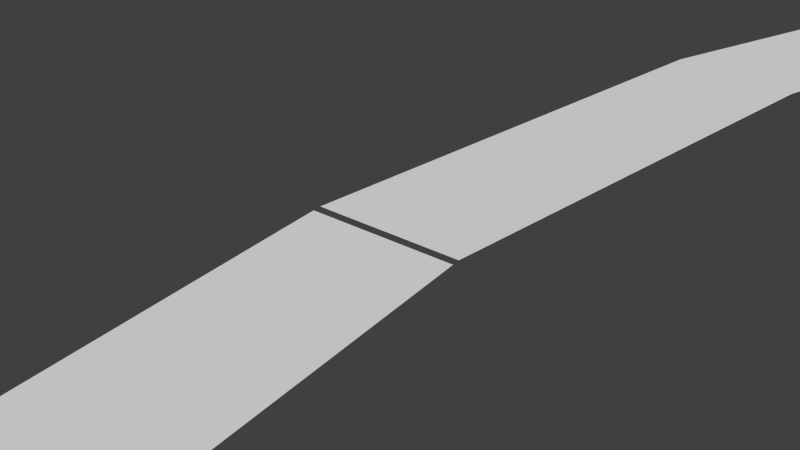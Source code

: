 # Source: RadialBar.blend  (saved by Blender 2.73.0; exported with 4.5.12 LTS)
import bpy
from mathutils import Matrix  # noqa: F401  (used for matrix-valued properties, if any)

bpy.ops.wm.read_factory_settings(use_empty=True)
scene = bpy.context.scene
scene.name = 'Scene'

# ---- collections
col_collection_1 = bpy.data.collections.new('Collection 1'); scene.collection.children.link(col_collection_1)

# ---- world
world_world = bpy.data.worlds.new('World'); scene.world = world_world
world_world.color = (0.05088, 0.05088, 0.05088)
world_world.use_sun_shadow = False
world_world.sun_shadow_jitter_overblur = 0.0
world_world.cycles.sampling_method = 'MANUAL'
world_world.cycles.sample_map_resolution = 256

# ---- meshes
me_circle = bpy.data.meshes.new('Circle')
me_circle.from_pydata([(0.0, 1.0, 0.0), (-0.1951, 0.9808, 0.0), (-0.3827, 0.9239, 0.0), (-0.5556, 0.8315, 0.0), (-0.7071, 0.7071, 0.0), (-0.8315, 0.5556, 0.0), (-0.9239, 0.3827, 0.0), (-0.9808, 0.1951, 0.0), (-1.0, 7.55e-08, 0.0), (-0.9808, -0.1951, 0.0), (-0.9239, -0.3827, 0.0), (-0.8315, -0.5556, 0.0), (-0.7071, -0.7071, 0.0), (-0.5556, -0.8315, 0.0), (-0.3827, -0.9239, 0.0), (-0.1951, -0.9808, 0.0), (3.258e-07, -1.0, 0.0), (0.1951, -0.9808, 0.0), (0.3827, -0.9239, 0.0), (0.5556, -0.8315, 0.0), (0.7071, -0.7071, 0.0), (0.8315, -0.5556, 0.0), (0.9239, -0.3827, 0.0), (0.9808, -0.1951, 0.0), (1.0, 9.656e-07, 0.0), (0.9762, 0.2043, 4.473e-26), (0.9239, 0.3827, 0.0), (0.8315, 0.5556, 0.0), (0.7071, 0.7071, 0.0), (0.5556, 0.8315, 0.0), (0.3827, 0.9239, 0.0), (0.1951, 0.9808, 0.0), (0.00329, 0.9508, -1.737e-28), (-0.1822, 0.9325, -1.737e-28), (-0.3606, 0.8784, -1.737e-28), (-0.525, 0.7905, -1.737e-28), (-0.669, 0.6723, -1.737e-28), (-0.7873, 0.5282, -1.737e-28), (-0.8751, 0.3638, -1.737e-28), (-0.9292, 0.1855, -1.737e-28), (-0.9475, -3.255e-05, -1.737e-28), (-0.9292, -0.1855, -1.737e-28), (-0.8751, -0.3639, -1.737e-28), (-0.7873, -0.5283, -1.737e-28), (-0.669, -0.6724, -1.737e-28), (-0.525, -0.7906, -1.737e-28), (-0.3606, -0.8785, -1.737e-28), (-0.1822, -0.9326, -1.737e-28), (0.00329, -0.9508, -1.737e-28), (0.1888, -0.9326, -1.737e-28), (0.3671, -0.8785, -1.737e-28), (0.5315, -0.7906, -1.737e-28), (0.6756, -0.6724, -1.737e-28), (0.7939, -0.5283, -1.737e-28), (0.8817, -0.3639, -1.737e-28), (0.9358, -0.1855, -1.737e-28), (0.9541, -3.17e-05, -1.737e-28), (0.9306, 0.1979, 5.029e-26), (0.8817, 0.3638, -1.737e-28), (0.7939, 0.5282, -1.737e-28), (0.6756, 0.6723, -1.737e-28), (0.5315, 0.7905, -1.737e-28), (0.3671, 0.8784, -1.737e-28), (0.1888, 0.9325, -1.737e-28), (-0.9997, -0.003154, 0.0), (-0.9472, -0.003031, -1.737e-28)], [], [(21, 22, 54, 53), (10, 11, 43, 42), (30, 31, 63, 62), (19, 20, 52, 51), (64, 9, 41, 65), (28, 29, 61, 60), (17, 18, 50, 49), (6, 7, 39, 38), (26, 27, 59, 58), (4, 5, 37, 36), (15, 16, 48, 47), (24, 25, 57, 56), (2, 3, 35, 34), (13, 14, 46, 45), (22, 23, 55, 54), (0, 1, 33, 32), (11, 12, 44, 43), (31, 0, 32, 63), (20, 21, 53, 52), (9, 10, 42, 41), (29, 30, 62, 61), (18, 19, 51, 50), (7, 8, 40, 39), (27, 28, 60, 59), (16, 17, 49, 48), (5, 6, 38, 37), (25, 26, 58, 57), (3, 4, 36, 35), (14, 15, 47, 46), (23, 24, 56, 55), (1, 2, 34, 33), (12, 13, 45, 44)])
me_circle.use_remesh_preserve_volume = False
me_circle.use_remesh_preserve_attributes = False
me_circle.use_mirror_vertex_groups = False
me_circle.update()
arm_armature_001 = bpy.data.armatures.new('Armature.001')  # bones are not reproduced

# ---- objects
ob_armature = bpy.data.objects.new('Armature', arm_armature_001)
ob_circle = bpy.data.objects.new('Circle', me_circle)

# ---- transforms, parenting, visibility, modifiers, constraints
ob_armature.location = (0.0, 0.0, 0.0)
ob_armature.rotation_euler = (-1.571, -2.22e-16, 2.22e-16)
ob_armature.lineart.crease_threshold = 0.0
ob_circle.parent = ob_armature
ob_circle.matrix_parent_inverse = Matrix(((1.0, 2.22e-16, 2.22e-16, 0.0), (2.22e-16, -8.782e-07, -1.0, 0.0), (-2.22e-16, 1.0, -8.782e-07, 0.0), (0.0, 0.0, 0.0, 1.0)))
ob_circle.location = (0.0, 0.0, 0.0)
ob_circle.lineart.crease_threshold = 0.0
_vg = ob_circle.vertex_groups.new(name='Bone')
_vg.add([64, 65], 1.0, 'REPLACE')
_vg = ob_circle.vertex_groups.new(name='Bone.002')
for _i, _w in zip([9, 41], [0.9968, 0.9965]): _vg.add([_i], _w, 'REPLACE')
_vg = ob_circle.vertex_groups.new(name='Bone.003')
for _i, _w in zip([10, 42], [1.0, 1.0]): _vg.add([_i], _w, 'REPLACE')
_vg = ob_circle.vertex_groups.new(name='Bone.004')
for _i, _w in zip([11, 43], [0.9999, 0.9999]): _vg.add([_i], _w, 'REPLACE')
_vg = ob_circle.vertex_groups.new(name='Bone.005')
for _i, _w in zip([12, 44], [0.9995, 0.9995]): _vg.add([_i], _w, 'REPLACE')
_vg = ob_circle.vertex_groups.new(name='Bone.006')
for _i, _w in zip([13, 45], [0.9979, 0.9977]): _vg.add([_i], _w, 'REPLACE')
_vg = ob_circle.vertex_groups.new(name='Bone.007')
for _i, _w in zip([14, 46], [0.9944, 0.994]): _vg.add([_i], _w, 'REPLACE')
_vg = ob_circle.vertex_groups.new(name='Bone.008')
for _i, _w in zip([15, 47], [0.9993, 0.9993]): _vg.add([_i], _w, 'REPLACE')
_vg = ob_circle.vertex_groups.new(name='Bone.009')
for _i, _w in zip([16, 48], [0.9999, 0.9999]): _vg.add([_i], _w, 'REPLACE')
_vg = ob_circle.vertex_groups.new(name='Bone.010')
for _i, _w in zip([17, 49], [0.9965, 0.9962]): _vg.add([_i], _w, 'REPLACE')
_vg = ob_circle.vertex_groups.new(name='Bone.011')
for _i, _w in zip([18, 50], [0.9966, 0.9964]): _vg.add([_i], _w, 'REPLACE')
_vg = ob_circle.vertex_groups.new(name='Bone.012')
for _i, _w in zip([19, 51], [0.9992, 0.9992]): _vg.add([_i], _w, 'REPLACE')
_vg = ob_circle.vertex_groups.new(name='Bone.013')
for _i, _w in zip([20, 52], [0.9992, 0.9991]): _vg.add([_i], _w, 'REPLACE')
_vg = ob_circle.vertex_groups.new(name='Bone.014')
for _i, _w in zip([21, 53], [0.9967, 0.9964]): _vg.add([_i], _w, 'REPLACE')
_vg = ob_circle.vertex_groups.new(name='Bone.015')
for _i, _w in zip([22, 54], [0.9968, 0.9965]): _vg.add([_i], _w, 'REPLACE')
_vg = ob_circle.vertex_groups.new(name='Bone.016')
for _i, _w in zip([23, 55], [0.9954, 0.995]): _vg.add([_i], _w, 'REPLACE')
_vg = ob_circle.vertex_groups.new(name='Bone.017')
for _i, _w in zip([24, 56], [0.993, 0.9925]): _vg.add([_i], _w, 'REPLACE')
_vg = ob_circle.vertex_groups.new(name='Bone.018')
for _i, _w in zip([25, 57], [1.0, 0.998]): _vg.add([_i], _w, 'REPLACE')
_vg = ob_circle.vertex_groups.new(name='Bone.019')
for _i, _w in zip([26, 58], [0.9907, 0.9898]): _vg.add([_i], _w, 'REPLACE')
_vg = ob_circle.vertex_groups.new(name='Bone.020')
for _i, _w in zip([27, 59], [0.9996, 0.9995]): _vg.add([_i], _w, 'REPLACE')
_vg = ob_circle.vertex_groups.new(name='Bone.021')
for _i, _w in zip([28, 60], [0.9997, 0.9997]): _vg.add([_i], _w, 'REPLACE')
_vg = ob_circle.vertex_groups.new(name='Bone.022')
for _i, _w in zip([29, 61], [0.9997, 0.9997]): _vg.add([_i], _w, 'REPLACE')
_vg = ob_circle.vertex_groups.new(name='Bone.023')
for _i, _w in zip([30, 62], [0.9891, 0.9882]): _vg.add([_i], _w, 'REPLACE')
_vg = ob_circle.vertex_groups.new(name='Bone.024')
for _i, _w in zip([31, 63], [0.998, 0.9978]): _vg.add([_i], _w, 'REPLACE')
_vg = ob_circle.vertex_groups.new(name='Bone.025')
for _i, _w in zip([0, 32], [1.0, 1.0]): _vg.add([_i], _w, 'REPLACE')
_vg = ob_circle.vertex_groups.new(name='Bone.026')
for _i, _w in zip([1, 33], [0.9997, 0.9997]): _vg.add([_i], _w, 'REPLACE')
_vg = ob_circle.vertex_groups.new(name='Bone.027')
for _i, _w in zip([2, 34], [0.991, 0.9902]): _vg.add([_i], _w, 'REPLACE')
_vg = ob_circle.vertex_groups.new(name='Bone.028')
for _i, _w in zip([3, 35], [0.9997, 0.9996]): _vg.add([_i], _w, 'REPLACE')
_vg = ob_circle.vertex_groups.new(name='Bone.029')
for _i, _w in zip([4, 36], [0.999, 0.999]): _vg.add([_i], _w, 'REPLACE')
_vg = ob_circle.vertex_groups.new(name='Bone.030')
for _i, _w in zip([5, 37], [0.9993, 0.9992]): _vg.add([_i], _w, 'REPLACE')
_vg = ob_circle.vertex_groups.new(name='Bone.031')
for _i, _w in zip([6, 38], [0.9999, 0.9999]): _vg.add([_i], _w, 'REPLACE')
_vg = ob_circle.vertex_groups.new(name='Bone.032')
for _i, _w in zip([7, 39], [0.9994, 0.9994]): _vg.add([_i], _w, 'REPLACE')
_vg = ob_circle.vertex_groups.new(name='SomethingElse')
_vg.add([8, 40], 1.0, 'REPLACE')
_m = ob_circle.modifiers.new('Armature', 'ARMATURE')
_m.object = ob_armature

# ---- collection membership
col_collection_1.objects.link(ob_armature)
col_collection_1.objects.link(ob_circle)

# ---- scene / render settings (as saved in the file)
scene.frame_start = 0; scene.frame_end = 100; scene.frame_set(0)
scene.render.engine = 'BLENDER_EEVEE_NEXT'
scene.render.resolution_percentage = 50
scene.render.dither_intensity = 0.0
scene.cycles.use_denoising = False
scene.cycles.samples = 10
scene.cycles.sampling_pattern = 'TABULATED_SOBOL'
scene.cycles.light_sampling_threshold = 0.0
scene.cycles.use_adaptive_sampling = False
scene.cycles.use_light_tree = False
scene.cycles.blur_glossy = 0.0
scene.cycles.volume_bounces = 1
scene.cycles.pixel_filter_type = 'GAUSSIAN'
scene.cycles.sample_clamp_indirect = 0.0
scene.view_settings.view_transform = 'Standard'
bpy.context.view_layer.update()

# ---- added for rendering (the .blend has no active camera and no usable light): camera, sun
cam_auto = bpy.data.cameras.new('AutoCamera')
cam_auto.lens = 50.0
cam_auto.sensor_width = 36.0
cam_auto.clip_end = 1000.0
ob_auto_camera = bpy.data.objects.new('AutoCamera', cam_auto)
scene.collection.objects.link(ob_auto_camera)
ob_auto_camera.location = (-0.788553, -0.216062, 0.148036)
ob_auto_camera.rotation_euler = (1.09748, -7.21219e-08, 0.694738)
scene.camera = ob_auto_camera
light_auto_sun = bpy.data.lights.new('AutoSun', 'SUN')
light_auto_sun.energy = 3.0
light_auto_sun.angle = 0.0523599
ob_auto_sun = bpy.data.objects.new('AutoSun', light_auto_sun)
scene.collection.objects.link(ob_auto_sun)
ob_auto_sun.rotation_euler = (0.872665, 0.174533, 0.523599)
bpy.context.view_layer.update()
